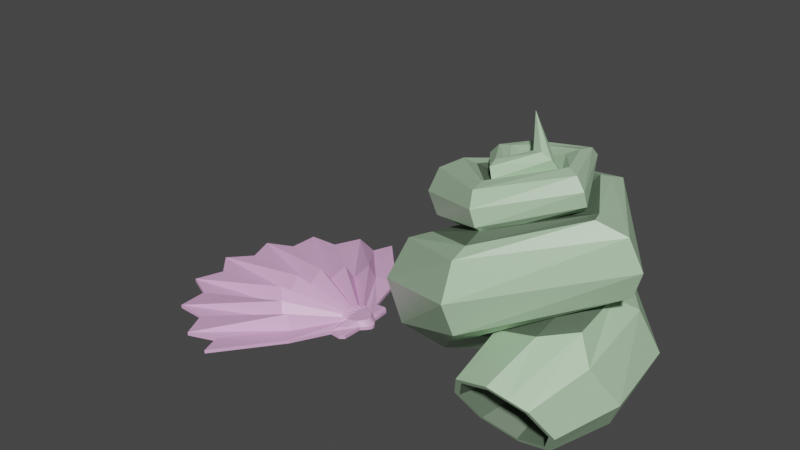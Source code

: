 # Source: Seashell.blend  (saved by Blender 2.91.10; exported with 4.5.12 LTS)
import bpy
from mathutils import Matrix  # noqa: F401  (used for matrix-valued properties, if any)

bpy.ops.wm.read_factory_settings(use_empty=True)
scene = bpy.context.scene
scene.name = 'Scene'

# ---- collections
col_collection = bpy.data.collections.new('Collection'); scene.collection.children.link(col_collection)

# ---- materials (node trees are filled in below, after node groups)
mat_seashell = bpy.data.materials.new('Seashell')
mat_seashell.alpha_threshold = 0.0
mat_seashell.use_transparent_shadow = False
mat_seashell.line_color = (0.0, 0.0, 0.0, 1.0)
mat_hermit = bpy.data.materials.new('Hermit')
mat_hermit.alpha_threshold = 0.0
mat_hermit.use_transparent_shadow = False
mat_hermit.line_color = (0.0, 0.0, 0.0, 1.0)
mat_hermitdark = bpy.data.materials.new('HermitDark')
mat_hermitdark.use_transparent_shadow = False

# ---- material node trees
mat_seashell.use_nodes = True; mat_seashell.node_tree.nodes.clear()
_N = mat_seashell.node_tree.nodes; _L = mat_seashell.node_tree.links
n0 = _N.new('ShaderNodeOutputMaterial'); n0.name = 'Material Output'; n0.location = (300, 300)
n1 = _N.new('ShaderNodeBsdfPrincipled'); n1.name = 'Principled BSDF'; n1.location = (10, 300)
n1.distribution = 'GGX'
n1.subsurface_method = 'BURLEY'
n1.inputs[0].default_value = (0.8, 0.4475, 0.7376, 1.0)
n1.inputs[2].default_value = 0.4
n1.inputs[3].default_value = 1.45
n1.inputs[27].default_value = (0.0, 0.0, 0.0, 1.0)
n1.inputs[28].default_value = 1.0
_L.new(n1.outputs[0], n0.inputs[0])
n0.is_active_output = True
mat_hermit.use_nodes = True; mat_hermit.node_tree.nodes.clear()
_N = mat_hermit.node_tree.nodes; _L = mat_hermit.node_tree.links
n0 = _N.new('ShaderNodeOutputMaterial'); n0.name = 'Material Output'; n0.location = (300, 300)
n1 = _N.new('ShaderNodeBsdfPrincipled'); n1.name = 'Principled BSDF'; n1.location = (10, 300)
n1.distribution = 'GGX'
n1.subsurface_method = 'BURLEY'
n1.inputs[0].default_value = (0.4452, 0.6445, 0.4233, 1.0)
n1.inputs[2].default_value = 0.4
n1.inputs[3].default_value = 1.45
n1.inputs[27].default_value = (0.0, 0.0, 0.0, 1.0)
n1.inputs[28].default_value = 1.0
_L.new(n1.outputs[0], n0.inputs[0])
n0.is_active_output = True
mat_hermitdark.use_nodes = True; mat_hermitdark.node_tree.nodes.clear()
_N = mat_hermitdark.node_tree.nodes; _L = mat_hermitdark.node_tree.links
n0 = _N.new('ShaderNodeBsdfPrincipled'); n0.name = 'Principled BSDF'; n0.location = (10, 300)
n0.distribution = 'GGX'
n0.subsurface_method = 'BURLEY'
n0.inputs[0].default_value = (0.1228, 0.1744, 0.1171, 1.0)
n0.inputs[3].default_value = 1.45
n0.inputs[27].default_value = (0.0, 0.0, 0.0, 1.0)
n0.inputs[28].default_value = 1.0
n1 = _N.new('ShaderNodeOutputMaterial'); n1.name = 'Material Output'; n1.location = (300, 300)
_L.new(n0.outputs[0], n1.inputs[0])
n1.is_active_output = True

# ---- world
world_world = bpy.data.worlds.new('World'); scene.world = world_world
world_world.use_nodes = True; world_world.node_tree.nodes.clear()
_N = world_world.node_tree.nodes; _L = world_world.node_tree.links
n0 = _N.new('ShaderNodeOutputWorld'); n0.name = 'World Output'; n0.location = (300, 300)
n1 = _N.new('ShaderNodeBackground'); n1.name = 'Background'; n1.location = (10, 300)
n1.inputs[0].default_value = (0.05088, 0.05088, 0.05088, 1.0)
_L.new(n1.outputs[0], n0.inputs[0])
n0.is_active_output = True
world_world.color = (0.05088, 0.05088, 0.05088)
world_world.use_sun_shadow = False
world_world.sun_shadow_jitter_overblur = 0.0

# ---- meshes
me_circle = bpy.data.meshes.new('Circle')
me_circle.from_pydata([(-0.009594, 0.09897, 0.00662), (-0.01681, 0.08452, 0.005724), (-0.03827, 0.09239, 0.005724), (-0.04788, 0.07166, 0.005724), (-0.07071, 0.07071, 0.005724), (-0.07166, 0.04788, 0.005724), (-0.09239, 0.03827, 0.005724), (-0.08452, 0.01681, 0.005724), (-0.1, 7.55e-09, 0.005724), (-0.08452, -0.01681, 0.005724), (-0.09239, -0.03827, 0.005724), (-0.07166, -0.04788, 0.005724), (-0.07071, -0.07071, 0.005724), (-0.04788, -0.07166, 0.005724), (-0.03827, -0.09239, 0.005724), (-0.01681, -0.08452, 0.005724), (-0.009724, -0.1016, 0.00724), (0.02821, -0.05705, 0.009074), (0.002817, -0.03879, 0.007974), (0.02992, 0.05717, 0.006355), (-0.01193, 0.01841, 0.01874), (-0.001828, -0.03419, 0.01874), (-0.009229, 0.02563, 0.007974), (-0.01014, -0.02595, 0.007974), (-0.001113, 0.03381, 0.01874), (-0.01659, -0.01956, 0.01874), (0.003432, 0.03839, 0.007974), (-0.01777, -0.009187, 0.007974), (0.01904, -0.04639, 0.007974), (0.01166, 0.04669, 0.01874), (-0.01881, 3.781e-09, 0.01874), (0.01437, -0.0442, 0.01874), (0.01675, 0.04883, 0.007974), (-0.01547, 0.008925, 0.007974), (0.04284, 0.01283, 0.007952), (0.03935, 0.0113, 0.007801), (0.03837, 0.01035, 0.01042), (0.03606, 0.008609, 0.007801), (0.03525, 0.007225, 0.01042), (0.03365, 0.005042, 0.007798), (0.03318, 0.003276, 0.01032), (0.0324, 0.001048, 0.007797), (0.0324, -0.001051, 0.01018), (0.03231, -0.003125, 0.007795), (0.03296, -0.005363, 0.01017), (0.0334, -0.007194, 0.007798), (0.03492, -0.009457, 0.01046), (0.03571, -0.0109, 0.007802), (0.03821, -0.01287, 0.0107), (0.03919, -0.0139, 0.007808), (0.04155, -0.02222, 0.008201), (0.04915, 0.006115, 0.009955), (0.04962, 0.005562, 0.009955), (0.05047, 0.004544, 0.009955), (0.05109, 0.003737, 0.009955), (0.05197, 0.002466, 0.009955), (0.05253, 0.001436, 0.009955), (0.05301, 0.0001379, 0.009955), (0.05317, -0.001086, 0.009955), (0.05301, -0.002295, 0.009955), (0.05253, -0.003599, 0.009955), (0.05195, -0.004666, 0.009955), (0.05104, -0.005985, 0.009955), (0.05038, -0.006828, 0.009955), (0.04942, -0.007973, 0.009955), (0.0489, -0.008577, 0.009955), (0.0518, 0.006681, 0.005935), (0.05244, 0.006084, 0.005935), (0.05358, 0.004987, 0.005935), (0.05443, 0.004117, 0.005935), (0.0556, 0.002746, 0.005935), (0.05637, 0.001637, 0.005935), (0.05701, 0.0002372, 0.005935), (0.05723, -0.001082, 0.005935), (0.05702, -0.002385, 0.005935), (0.05637, -0.003791, 0.005935), (0.05558, -0.004941, 0.005935), (0.05435, -0.006363, 0.005935), (0.05346, -0.007272, 0.005935), (0.05216, -0.008507, 0.005935), (0.05146, -0.009157, 0.005935), (-0.01681, 0.08452, 0.003073), (-0.009594, 0.09897, 0.00397), (0.03983, -0.0267, 0.006372), (0.0479, -0.02718, 0.006056), (0.05128, -0.01667, 0.00585), (0.05111, -0.02461, 0.006044), (0.0509, 0.02078, 0.005903), (0.0517, 0.01215, 0.00597), (0.04003, 0.02245, 0.005702), (0.04743, 0.02342, 0.005809), (-0.03827, 0.09239, 0.003073), (-0.04788, 0.07166, 0.003073), (-0.07071, 0.07071, 0.003073), (-0.07166, 0.04788, 0.003073), (-0.09239, 0.03827, 0.003073), (-0.08452, 0.01681, 0.003073), (-0.1, 7.55e-09, 0.003073), (-0.08452, -0.01681, 0.003073), (-0.09239, -0.03827, 0.003073), (-0.07166, -0.04788, 0.003073), (-0.07071, -0.07071, 0.003073), (-0.04788, -0.07166, 0.003073), (-0.03827, -0.09239, 0.003073), (-0.01681, -0.08452, 0.003073), (-0.009724, -0.1016, 0.00459), (0.02821, -0.05705, 0.006424), (0.02992, 0.05717, 0.003705), (0.0518, 0.006681, 0.003284), (0.05244, 0.006084, 0.003284), (0.05358, 0.004987, 0.003284), (0.05443, 0.004117, 0.003284), (0.0556, 0.002746, 0.003284), (0.05637, 0.001637, 0.003284), (0.05701, 0.0002372, 0.003284), (0.05723, -0.001082, 0.003284), (0.05702, -0.002385, 0.003284), (0.05637, -0.003791, 0.003284), (0.05558, -0.004941, 0.003284), (0.05435, -0.006363, 0.003284), (0.05346, -0.007272, 0.003284), (0.05216, -0.008507, 0.003284), (0.05146, -0.009157, 0.003284), (0.03983, -0.0267, 0.003721), (0.0479, -0.02718, 0.003405), (0.05128, -0.01667, 0.0032), (0.05111, -0.02461, 0.003393), (0.0509, 0.02078, 0.003252), (0.0517, 0.01215, 0.003319), (0.04003, 0.02245, 0.003051), (0.04743, 0.02342, 0.003159), (-0.01553, 0.07991, 0.001668), (-0.008698, 0.09357, 0.002516), (-0.03582, 0.08735, 0.001668), (-0.04491, 0.06774, 0.001668), (-0.06651, 0.06684, 0.001668), (-0.06741, 0.04525, 0.001668), (-0.08702, 0.03615, 0.001668), (-0.07958, 0.01586, 0.001668), (-0.09422, -4.607e-05, 0.001668), (-0.07958, -0.01595, 0.001668), (-0.08702, -0.03625, 0.001668), (-0.06741, -0.04534, 0.001668), (-0.06651, -0.06694, 0.001668), (-0.04491, -0.06783, 0.001668), (-0.03582, -0.08744, 0.001668), (-0.01553, -0.08, 0.001668), (-0.008821, -0.09611, 0.003102), (0.02706, -0.05401, 0.004837), (0.02868, 0.05404, 0.002265), (0.04938, 0.006274, 0.001867), (0.04999, 0.005709, 0.001867), (0.05106, 0.004672, 0.001867), (0.05186, 0.003849, 0.001867), (0.05298, 0.002552, 0.001867), (0.0537, 0.001502, 0.001867), (0.05431, 0.0001783, 0.001867), (0.05451, -0.00107, 0.001867), (0.05431, -0.002302, 0.001867), (0.0537, -0.003632, 0.001867), (0.05295, -0.00472, 0.001867), (0.05179, -0.006065, 0.001867), (0.05095, -0.006925, 0.001867), (0.04972, -0.008093, 0.001867), (0.04906, -0.008708, 0.001867), (0.03805, -0.02531, 0.00228), (0.04569, -0.02576, 0.001981), (0.04888, -0.01582, 0.001787), (0.04873, -0.02332, 0.001971), (0.04853, 0.01962, 0.001837), (0.04928, 0.01145, 0.0019), (0.03824, 0.02119, 0.001647), (0.04525, 0.02211, 0.001748), (0.04651, -0.01569, 0.007068), (0.04022, -0.004481, 0.00948), (0.04014, -0.00593, 0.00948), (0.04073, 0.006577, 0.00948), (0.04064, 0.005481, 0.00948), (0.04045, -0.007721, 0.00948), (0.04028, 0.003754, 0.00948), (0.04051, -0.008866, 0.00948), (0.04032, 0.002356, 0.00948), (0.04128, -0.01042, 0.00948), (0.04017, 0.0005932, 0.00948), (0.04151, -0.01124, 0.00948), (0.04025, -0.001068, 0.00948), (0.04013, -0.00271, 0.00948), (0.04172, 0.00871, 0.00948), (0.04146, 0.007958, 0.00948), (0.04732, 0.009756, 0.006943)], [], [(1, 2, 29, 32), (49, 48, 31, 28), (48, 47, 18, 31), (21, 18, 47, 46), (26, 24, 38, 37), (12, 13, 18, 21), (43, 42, 30, 27), (10, 25, 27, 9), (41, 40, 20, 33), (8, 30, 33, 7), (39, 38, 24, 22), (6, 20, 22, 5), (29, 26, 37, 36), (4, 24, 26, 3), (2, 3, 26, 29), (0, 1, 32, 19), (22, 20, 40, 39), (33, 30, 42, 41), (17, 28, 15, 16), (31, 18, 13, 14), (45, 44, 25, 23), (32, 29, 36, 35), (46, 45, 23, 21), (27, 25, 44, 43), (28, 31, 14, 15), (21, 23, 11, 12), (23, 25, 10, 11), (27, 30, 8, 9), (33, 20, 6, 7), (22, 24, 4, 5), (19, 32, 35, 34, 89), (173, 80, 65, 184), (50, 49, 28, 17, 83), (175, 61, 60, 174), (177, 54, 53, 176), (178, 62, 61, 175), (179, 55, 54, 177), (180, 63, 62, 178), (181, 56, 55, 179), (182, 64, 63, 180), (183, 57, 56, 181), (184, 65, 64, 182), (185, 58, 57, 183), (186, 59, 58, 185), (188, 52, 51, 187), (174, 60, 59, 186), (176, 53, 52, 188), (59, 74, 73, 58), (52, 67, 66, 51), (60, 75, 74, 59), (53, 68, 67, 52), (61, 76, 75, 60), (54, 69, 68, 53), (62, 77, 76, 61), (55, 70, 69, 54), (63, 78, 77, 62), (56, 71, 70, 55), (64, 79, 78, 63), (57, 72, 71, 56), (65, 80, 79, 64), (58, 73, 72, 57), (189, 187, 51, 66), (3, 2, 91, 92), (50, 83, 84, 86, 85, 80, 173), (34, 189, 66, 88, 87, 90, 89), (78, 120, 119, 77), (17, 16, 105, 106), (4, 3, 92, 93), (79, 121, 120, 78), (88, 66, 108, 128), (5, 4, 93, 94), (80, 122, 121, 79), (87, 88, 128, 127), (67, 109, 108, 66), (6, 5, 94, 95), (90, 87, 127, 130), (68, 110, 109, 67), (7, 6, 95, 96), (89, 90, 130, 129), (69, 111, 110, 68), (8, 7, 96, 97), (83, 17, 106, 123), (70, 112, 111, 69), (19, 89, 129, 107), (9, 8, 97, 98), (71, 113, 112, 70), (10, 9, 98, 99), (72, 114, 113, 71), (11, 10, 99, 100), (0, 19, 107, 82), (73, 115, 114, 72), (12, 11, 100, 101), (74, 116, 115, 73), (85, 125, 122, 80), (13, 12, 101, 102), (75, 117, 116, 74), (86, 126, 125, 85), (14, 13, 102, 103), (1, 0, 82, 81), (76, 118, 117, 75), (84, 124, 126, 86), (15, 14, 103, 104), (2, 1, 81, 91), (77, 119, 118, 76), (83, 123, 124, 84), (16, 15, 104, 105), (101, 100, 142, 143), (127, 128, 170, 169), (116, 158, 157, 115), (102, 101, 143, 144), (130, 127, 169, 172), (117, 159, 158, 116), (103, 102, 144, 145), (129, 130, 172, 171), (118, 160, 159, 117), (104, 103, 145, 146), (123, 106, 148, 165), (119, 161, 160, 118), (105, 104, 146, 147), (120, 162, 161, 119), (106, 105, 147, 148), (121, 163, 162, 120), (82, 107, 149, 132), (94, 93, 135, 136), (122, 164, 163, 121), (91, 81, 131, 133), (109, 151, 150, 108), (95, 94, 136, 137), (107, 129, 171, 149), (81, 82, 132, 131), (110, 152, 151, 109), (96, 95, 137, 138), (125, 167, 164, 122), (111, 153, 152, 110), (97, 96, 138, 139), (126, 168, 167, 125), (112, 154, 153, 111), (93, 92, 134, 135), (98, 97, 139, 140), (124, 166, 168, 126), (113, 155, 154, 112), (99, 98, 140, 141), (123, 165, 166, 124), (92, 91, 133, 134), (114, 156, 155, 113), (100, 99, 141, 142), (128, 108, 150, 170), (115, 157, 156, 114), (135, 134, 133, 131, 132, 149, 171, 172, 169, 170, 150, 151, 152, 153, 154, 155, 156, 157, 158, 159, 160, 161, 162, 163, 164, 167, 168, 166, 165, 148, 147, 146, 145, 144, 143, 142, 141, 140, 139, 138, 137, 136), (34, 35, 187, 189), (37, 176, 188, 36), (44, 174, 186, 43), (36, 188, 187, 35), (43, 186, 185, 42), (42, 185, 183, 41), (49, 184, 182, 48), (41, 183, 181, 40), (48, 182, 180, 47), (40, 181, 179, 39), (47, 180, 178, 46), (39, 179, 177, 38), (46, 178, 175, 45), (38, 177, 176, 37), (45, 175, 174, 44), (50, 173, 184, 49)])
_uv = me_circle.uv_layers.new(name='UVMap')
_uv.uv.foreach_set('vector', [0.0, 0.0, 0.0, 0.0, 0.0, 0.0, 0.0, 0.0, 0.0, 0.0, 0.0, 0.0, 0.0, 0.0, 0.0, 0.0, 0.0, 0.0, 0.0, 0.0, 0.0, 0.0, 0.0, 0.0, 0.0, 0.0, 0.0, 0.0, 0.0, 0.0, 0.0, 0.0, 0.0, 0.0, 0.0, 0.0, 0.0, 0.0, 0.0, 0.0, 0.0, 0.0, 0.0, 0.0, 0.0, 0.0, 0.0, 0.0, 0.0, 0.0, 0.0, 0.0, 0.0, 0.0, 0.0, 0.0, 0.0, 0.0, 0.0, 0.0, 0.0, 0.0, 0.0, 0.0, 0.0, 0.0, 0.0, 0.0, 0.0, 0.0, 0.0, 0.0, 0.0, 0.0, 0.0, 0.0, 0.0, 0.0, 0.0, 0.0, 0.0, 0.0, 0.0, 0.0, 0.0, 0.0, 0.0, 0.0, 0.0, 0.0, 0.0, 0.0, 0.0, 0.0, 0.0, 0.0, 0.0, 0.0, 0.0, 0.0, 0.0, 0.0, 0.0, 0.0, 0.0, 0.0, 0.0, 0.0, 0.0, 0.0, 0.0, 0.0, 0.0, 0.0, 0.0, 0.0, 0.0, 0.0, 0.0, 0.0, 0.0, 0.0, 0.0, 0.0, 0.0, 0.0, 0.0, 0.0, 0.0, 0.0, 0.0, 0.0, 0.0, 0.0, 0.0, 0.0, 0.0, 0.0, 0.0, 0.0, 0.0, 0.0, 0.0, 0.0, 0.0, 0.0, 0.0, 0.0, 0.0, 0.0, 0.0, 0.0, 0.0, 0.0, 0.0, 0.0, 0.0, 0.0, 0.0, 0.0, 0.0, 0.0, 0.0, 0.0, 0.0, 0.0, 0.0, 0.0, 0.0, 0.0, 0.0, 0.0, 0.0, 0.0, 0.0, 0.0, 0.0, 0.0, 0.0, 0.0, 0.0, 0.0, 0.0, 0.0, 0.0, 0.0, 0.0, 0.0, 0.0, 0.0, 0.0, 0.0, 0.0, 0.0, 0.0, 0.0, 0.0, 0.0, 0.0, 0.0, 0.0, 0.0, 0.0, 0.0, 0.0, 0.0, 0.0, 0.0, 0.0, 0.0, 0.0, 0.0, 0.0, 0.0, 0.0, 0.0, 0.0, 0.0, 0.0, 0.0, 0.0, 0.0, 0.0, 0.0, 0.0, 0.0, 0.0, 0.0, 0.0, 0.0, 0.0, 0.0, 0.0, 0.0, 0.0, 0.0, 0.0, 0.0, 0.0, 0.0, 0.0, 0.0, 0.0, 0.0, 0.0, 0.0, 0.0, 0.0, 0.0, 0.0, 0.0, 0.0, 0.0, 0.0, 0.0, 0.0, 0.0, 0.0, 0.0, 0.0, 0.0, 0.0, 0.0, 0.0, 0.0, 0.0, 0.0, 0.0, 0.0, 0.0, 0.0, 0.0, 0.0, 0.0, 0.0, 0.0, 0.0, 0.0, 0.0, 0.0, 0.0, 0.0, 0.0, 0.0, 0.0, 0.0, 0.0, 0.0, 0.0, 0.0, 0.0, 0.0, 0.0, 0.0, 0.0, 0.0, 0.0, 0.0, 0.0, 0.0, 0.0, 0.0, 0.0, 0.0, 0.0, 0.0, 0.0, 0.0, 0.0, 0.0, 0.0, 0.0, 0.0, 0.0, 0.0, 0.0, 0.0, 0.0, 0.0, 0.0, 0.0, 0.0, 0.0, 0.0, 0.0, 0.0, 0.0, 0.0, 0.0, 0.0, 0.0, 0.0, 0.0, 0.0, 0.0, 0.0, 0.0, 0.0, 0.0, 0.0, 0.0, 0.0, 0.0, 0.0, 0.0, 0.0, 0.0, 0.0, 0.0, 0.0, 0.0, 0.0, 0.0, 0.0, 0.0, 0.0, 0.0, 0.0, 0.0, 0.0, 0.0, 0.0, 0.0, 0.0, 0.0, 0.0, 0.0, 0.0, 0.0, 0.0, 0.0, 0.0, 0.0, 0.0, 0.0, 0.0, 0.0, 0.0, 0.0, 0.0, 0.0, 0.0, 0.0, 0.0, 0.0, 0.0, 0.0, 0.0, 0.0, 0.0, 0.0, 0.0, 0.0, 0.0, 0.0, 0.0, 0.0, 0.0, 0.0, 0.0, 0.0, 0.0, 0.0, 0.0, 0.0, 0.0, 0.0, 0.0, 0.0, 0.0, 0.0, 0.0, 0.0, 0.0, 0.0, 0.0, 0.0, 0.0, 0.0, 0.0, 0.0, 0.0, 0.0, 0.0, 0.0, 0.0, 0.0, 0.0, 0.0, 0.0, 0.0, 0.0, 0.0, 0.0, 0.0, 0.0, 0.0, 0.0, 0.0, 0.0, 0.0, 0.0, 0.0, 0.0, 0.0, 0.0, 0.0, 0.0, 0.0, 0.0, 0.0, 0.0, 0.0, 0.0, 0.0, 0.0, 0.0, 0.0, 0.0, 0.0, 0.0, 0.0, 0.0, 0.0, 0.0, 0.0, 0.0, 0.0, 0.0, 0.0, 0.0, 0.0, 0.0, 0.0, 0.0, 0.0, 0.0, 0.0, 0.0, 0.0, 0.0, 0.0, 0.0, 0.0, 0.0, 0.0, 0.0, 0.0, 0.0, 0.0, 0.0, 0.0, 0.0, 0.0, 0.0, 0.0, 0.0, 0.0, 0.0, 0.0, 0.0, 0.0, 0.0, 0.0, 0.0, 0.0, 0.0, 0.0, 0.0, 0.0, 0.0, 0.0, 0.0, 0.0, 0.0, 0.0, 0.0, 0.0, 0.0, 0.0, 0.0, 0.0, 0.0, 0.0, 0.0, 0.0, 0.0, 0.0, 0.0, 0.0, 0.0, 0.0, 0.0, 0.0, 0.0, 0.0, 0.0, 0.0, 0.0, 0.0, 0.0, 0.0, 0.0, 0.0, 0.0, 0.0, 0.0, 0.0, 0.0, 0.0, 0.0, 0.0, 0.0, 0.0, 0.0, 0.0, 0.0, 0.0, 0.0, 0.0, 0.0, 0.0, 0.0, 0.0, 0.0, 0.0, 0.0, 0.0, 0.0, 0.0, 0.0, 0.0, 0.0, 0.0, 0.0, 0.0, 0.0, 0.0, 0.0, 0.0, 0.0, 0.0, 0.0, 0.0, 0.0, 0.0, 0.0, 0.0, 0.0, 0.0, 0.0, 0.0, 0.0, 0.0, 0.0, 0.0, 0.0, 0.0, 0.0, 0.0, 0.0, 0.0, 0.0, 0.0, 0.0, 0.0, 0.0, 0.0, 0.0, 0.0, 0.0, 0.0, 0.0, 0.0, 0.0, 0.0, 0.0, 0.0, 0.0, 0.0, 0.0, 0.0, 0.0, 0.0, 0.0, 0.0, 0.0, 0.0, 0.0, 0.0, 0.0, 0.0, 0.0, 0.0, 0.0, 0.0, 0.0, 0.0, 0.0, 0.0, 0.0, 0.0, 0.0, 0.0, 0.0, 0.0, 0.0, 0.0, 0.0, 0.0, 0.0, 0.0, 0.0, 0.0, 0.0, 0.0, 0.0, 0.0, 0.0, 0.0, 0.0, 0.0, 0.0, 0.0, 0.0, 0.0, 0.0, 0.0, 0.0, 0.0, 0.0, 0.0, 0.0, 0.0, 0.0, 0.0, 0.0, 0.0, 0.0, 0.0, 0.0, 0.0, 0.0, 0.0, 0.0, 0.0, 0.0, 0.0, 0.0, 0.0, 0.0, 0.0, 0.0, 0.0, 0.0, 0.0, 0.0, 0.0, 0.0, 0.0, 0.0, 0.0, 0.0, 0.0, 0.0, 0.0, 0.0, 0.0, 0.0, 0.0, 0.0, 0.0, 0.0, 0.0, 0.0, 0.0, 0.0, 0.0, 0.0, 0.0, 0.0, 0.0, 0.0, 0.0, 0.0, 0.0, 0.0, 0.0, 0.0, 0.0, 0.0, 0.0, 0.0, 0.0, 0.0, 0.0, 0.0, 0.0, 0.0, 0.0, 0.0, 0.0, 0.0, 0.0, 0.0, 0.0, 0.0, 0.0, 0.0, 0.0, 0.0, 0.0, 0.0, 0.0, 0.0, 0.0, 0.0, 0.0, 0.0, 0.0, 0.0, 0.0, 0.0, 0.0, 0.0, 0.0, 0.0, 0.0, 0.0, 0.0, 0.0, 0.0, 0.0, 0.0, 0.0, 0.0, 0.0, 0.0, 0.0, 0.0, 0.0, 0.0, 0.0, 0.0, 0.0, 0.0, 0.0, 0.0, 0.0, 0.0, 0.0, 0.0, 0.0, 0.0, 0.0, 0.0, 0.0, 0.0, 0.0, 0.0, 0.0, 0.0, 0.0, 0.0, 0.0, 0.0, 0.0, 0.0, 0.0, 0.0, 0.0, 0.0, 0.0, 0.0, 0.0, 0.0, 0.0, 0.0, 0.0, 0.0, 0.0, 0.0, 0.0, 0.0, 0.0, 0.0, 0.0, 0.0, 0.0, 0.0, 0.0, 0.0, 0.0, 0.0, 0.0, 0.0, 0.0, 0.0, 0.0, 0.0, 0.0, 0.0, 0.0, 0.0, 0.0, 0.0, 0.0, 0.0, 0.0, 0.0, 0.0, 0.0, 0.0, 0.0, 0.0, 0.0, 0.0, 0.0, 0.0, 0.0, 0.0, 0.0, 0.0, 0.0, 0.0, 0.0, 0.0, 0.0, 0.0, 0.0, 0.0, 0.0, 0.0, 0.0, 0.0, 0.0, 0.0, 0.0, 0.0, 0.0, 0.0, 0.0, 0.0, 0.0, 0.0, 0.0, 0.0, 0.0, 0.0, 0.0, 0.0, 0.0, 0.0, 0.0, 0.0, 0.0, 0.0, 0.0, 0.0, 0.0, 0.0, 0.0, 0.0, 0.0, 0.0, 0.0, 0.0, 0.0, 0.0, 0.0, 0.0, 0.0, 0.0, 0.0, 0.0, 0.0, 0.0, 0.0, 0.0, 0.0, 0.0, 0.0, 0.0, 0.0, 0.0, 0.0, 0.0, 0.0, 0.0, 0.0, 0.0, 0.0, 0.0, 0.0, 0.0, 0.0, 0.0, 0.0, 0.0, 0.0, 0.0, 0.0, 0.0, 0.0, 0.0, 0.0, 0.0, 0.0, 0.0, 0.0, 0.0, 0.0, 0.0, 0.0, 0.0, 0.0, 0.0, 0.0, 0.0, 0.0, 0.0, 0.0, 0.0, 0.0, 0.0, 0.0, 0.0, 0.0, 0.0, 0.0, 0.0, 0.0, 0.0, 0.0, 0.0, 0.0, 0.0, 0.0, 0.0, 0.0, 0.0, 0.0, 0.0, 0.0, 0.0, 0.0, 0.0, 0.0, 0.0, 0.0, 0.0, 0.0, 0.0, 0.0, 0.0, 0.0, 0.0, 0.0, 0.0, 0.0, 0.0, 0.0, 0.0, 0.0, 0.0, 0.0, 0.0, 0.0, 0.0, 0.0, 0.0, 0.0, 0.0, 0.0, 0.0, 0.0, 0.0, 0.0, 0.0, 0.0, 0.0, 0.0, 0.0, 0.0, 0.0, 0.0, 0.0, 0.0, 0.0, 0.0, 0.0, 0.0, 0.0, 0.0, 0.0, 0.0, 0.0, 0.0, 0.0, 0.0, 0.0, 0.0, 0.0, 0.0, 0.0, 0.0, 0.0, 0.0, 0.0, 0.0, 0.0, 0.0, 0.0, 0.0, 0.0, 0.0, 0.0, 0.0, 0.0, 0.0, 0.0, 0.0, 0.0, 0.0, 0.0, 0.0, 0.0, 0.0, 0.0, 0.0, 0.0, 0.0, 0.0, 0.0, 0.0, 0.0, 0.0, 0.0, 0.0, 0.0, 0.0, 0.0, 0.0, 0.0, 0.0, 0.0, 0.0, 0.0, 0.0, 0.0, 0.0, 0.0, 0.0, 0.0, 0.0, 0.0, 0.0, 0.0, 0.0, 0.0, 0.0, 0.0, 0.0, 0.0, 0.0, 0.0, 0.0, 0.0, 0.0, 0.0, 0.0, 0.0, 0.0, 0.0, 0.0, 0.0, 0.0, 0.0, 0.0, 0.0, 0.0, 0.0, 0.0, 0.0, 0.0, 0.0, 0.0, 0.0, 0.0, 0.0, 0.0, 0.0, 0.0, 0.0, 0.0, 0.0, 0.0, 0.0, 0.0, 0.0, 0.0, 0.0, 0.0, 0.0, 0.0, 0.0, 0.0, 0.0, 0.0, 0.0, 0.0, 0.0, 0.0, 0.0, 0.0, 0.0, 0.0, 0.0, 0.0, 0.0, 0.0, 0.0, 0.0, 0.0, 0.0, 0.0, 0.0, 0.0, 0.0, 0.0, 0.0, 0.0, 0.0, 0.0, 0.0, 0.0, 0.0, 0.0, 0.0, 0.0, 0.0, 0.0, 0.0, 0.0, 0.0, 0.0, 0.0, 0.0, 0.0, 0.0, 0.0, 0.0, 0.0, 0.0, 0.0, 0.0, 0.0, 0.0, 0.0, 0.0, 0.0, 0.0, 0.0, 0.0, 0.0, 0.0, 0.0, 0.0, 0.0, 0.0, 0.0, 0.0, 0.0, 0.0, 0.0, 0.0, 0.0, 0.0, 0.0, 0.0, 0.0, 0.0, 0.0, 0.0, 0.0, 0.0, 0.0, 0.0, 0.0, 0.0, 0.0, 0.0, 0.0, 0.0, 0.0, 0.0, 0.0, 0.0, 0.0, 0.0, 0.0, 0.0, 0.0, 0.0, 0.0, 0.0, 0.0, 0.0, 0.0, 0.0, 0.0, 0.0, 0.0, 0.0, 0.0, 0.0, 0.0, 0.0, 0.0, 0.0, 0.0, 0.0, 0.0, 0.0, 0.0, 0.0, 0.0, 0.0, 0.0, 0.0, 0.0, 0.0, 0.0, 0.0, 0.0, 0.0, 0.0, 0.0, 0.0, 0.0, 0.0, 0.0, 0.0, 0.0, 0.0, 0.0, 0.0, 0.0, 0.0, 0.0, 0.0, 0.0, 0.0, 0.0, 0.0, 0.0, 0.0, 0.0, 0.0, 0.0, 0.0, 0.0, 0.0, 0.0, 0.0, 0.0, 0.0, 0.0, 0.0, 0.0, 0.0, 0.0, 0.0, 0.0, 0.0, 0.0, 0.0, 0.0, 0.0, 0.0, 0.0, 0.0, 0.0, 0.0, 0.0, 0.0, 0.0, 0.0, 0.0, 0.0, 0.0, 0.0, 0.0, 0.0, 0.0, 0.0, 0.0, 0.0, 0.0, 0.0, 0.0, 0.0, 0.0, 0.0, 0.0, 0.0, 0.0, 0.0, 0.0, 0.0, 0.0, 0.0, 0.0, 0.0, 0.0, 0.0, 0.0, 0.0, 0.0, 0.0, 0.0, 0.0, 0.0, 0.0, 0.0, 0.0, 0.0, 0.0, 0.0, 0.0, 0.0, 0.0, 0.0, 0.0, 0.0, 0.0, 0.0, 0.0, 0.0, 0.0, 0.0, 0.0, 0.0, 0.0, 0.0, 0.0, 0.0, 0.0, 0.0, 0.0, 0.0, 0.0, 0.0, 0.0, 0.0, 0.0, 0.0, 0.0, 0.0, 0.0, 0.0, 0.0, 0.0, 0.0, 0.0, 0.0, 0.0, 0.0, 0.0, 0.0, 0.0, 0.0])
me_circle.materials.append(mat_seashell)
me_circle.use_remesh_fix_poles = True
me_circle.use_remesh_preserve_attributes = False
me_circle.use_mirror_vertex_groups = False
me_circle.update()
me_circle_001 = bpy.data.meshes.new('Circle.001')
me_circle_001.from_pydata([(0.03665, -0.03659, -0.001096), (0.01083, -0.04221, 0.008002), (0.0001309, -0.05579, 0.02997), (0.01083, -0.06936, 0.05193), (0.03665, -0.07499, 0.06103), (0.06247, -0.06936, 0.05193), (0.07316, -0.05579, 0.02997), (0.06247, -0.04221, 0.008002), (0.0464, 0.005591, 0.0007667), (0.01361, -0.001054, 0.01261), (2.813e-05, -0.0171, 0.04121), (0.01361, -0.03314, 0.06981), (0.0464, -0.03978, 0.08166), (0.07919, -0.03314, 0.06981), (0.09277, -0.0171, 0.04121), (0.07919, -0.001054, 0.01261), (0.04372, 0.02939, 0.0006222), (0.01375, 0.0148, 0.01282), (0.002153, 0.004167, 0.04463), (0.01572, 0.003711, 0.07743), (0.04651, 0.0137, 0.09199), (0.07648, 0.02829, 0.07979), (0.08807, 0.03892, 0.04798), (0.07451, 0.03938, 0.01519), (0.007943, 0.06395, 0.0006222), (-0.005372, 0.0334, 0.01282), (-0.007283, 0.01778, 0.04463), (0.00333, 0.02624, 0.07743), (0.02025, 0.05383, 0.09199), (0.03356, 0.08439, 0.07979), (0.03548, 0.1, 0.04798), (0.02486, 0.09154, 0.01519), (-0.04089, 0.0428, 0.003997), (-0.01837, 0.01823, 0.01619), (-0.00487, 0.01015, 0.04801), (-0.008301, 0.02328, 0.0808), (-0.02666, 0.04994, 0.09536), (-0.04918, 0.07451, 0.08317), (-0.06268, 0.0826, 0.05135), (-0.05925, 0.06946, 0.01856), (-0.03434, -0.02098, 0.03079), (-0.008184, -0.005669, 0.04188), (0.001591, 0.004783, 0.07081), (-0.01074, 0.00425, 0.1006), (-0.03796, -0.006957, 0.1139), (-0.06412, -0.02227, 0.1028), (-0.07389, -0.03272, 0.07385), (-0.06156, -0.03219, 0.04403), (0.009516, -0.04463, 0.06962), (0.01023, -0.02008, 0.07898), (0.009143, -0.009283, 0.1029), (0.006889, -0.01855, 0.1274), (0.004788, -0.04247, 0.1381), (0.004072, -0.06701, 0.1287), (0.005161, -0.07781, 0.1048), (0.007415, -0.06854, 0.08032), (0.06368, 0.01069, 0.09024), (0.04355, 0.006506, 0.1028), (0.03374, 0.004505, 0.123), (0.04099, -0.0001891, 0.1439), (0.06106, -0.004825, 0.1531), (0.08219, -0.006688, 0.1454), (0.092, -0.004686, 0.1251), (0.08475, 7.59e-06, 0.1043), (0.02238, 0.05151, 0.09131), (0.01784, 0.03038, 0.09922), (0.01864, 0.0202, 0.1198), (0.02429, 0.02695, 0.1411), (0.0315, 0.04666, 0.1506), (0.03604, 0.06779, 0.1426), (0.03525, 0.07796, 0.122), (0.0296, 0.07122, 0.1008), (-0.02224, 0.04746, 0.09382), (-0.0102, 0.03266, 0.1003), (-0.003313, 0.02671, 0.1182), (-0.005625, 0.03309, 0.1372), (-0.01578, 0.04807, 0.1461), (-0.02782, 0.06287, 0.1396), (-0.03471, 0.06882, 0.1216), (-0.03239, 0.06244, 0.1027), (-0.04926, -0.01226, 0.1198), (-0.03361, -0.008111, 0.116), (-0.02229, 0.002261, 0.1224), (-0.02194, 0.01278, 0.1353), (-0.02872, 0.01439, 0.1482), (-0.04842, 0.01313, 0.1509), (-0.05973, 0.002755, 0.1445), (-0.06008, -0.007762, 0.1316), (0.002283, -0.04328, 0.1397), (0.003234, -0.03401, 0.1323), (0.001411, -0.02224, 0.1331), (-0.002119, -0.01487, 0.1419), (-0.004585, -0.01146, 0.156), (-0.006217, -0.02529, 0.1609), (-0.004417, -0.03727, 0.1599), (-0.0008864, -0.04464, 0.1511), (0.05266, -0.004385, 0.1543), (0.04725, 0.001755, 0.1478), (0.03859, 0.007591, 0.1485), (0.03174, 0.009704, 0.1562), (0.02094, 0.009298, 0.1593), (0.03614, 0.0007168, 0.1728), (0.0448, -0.005119, 0.172), (0.05165, -0.007233, 0.1643), (0.02607, 0.04646, 0.1547), (0.0218, 0.04077, 0.149), (0.01837, 0.03236, 0.1497), (0.01778, 0.02616, 0.1563), (0.01006, 0.02367, 0.1636), (0.02465, 0.03149, 0.1707), (0.02808, 0.0399, 0.17), (0.02867, 0.0461, 0.1634), (-0.02234, 0.04406, 0.1484), (-0.01906, 0.0389, 0.1435), (-0.01335, 0.03359, 0.144), (-0.008545, 0.03124, 0.1498), (-0.004557, 0.02757, 0.1595), (-0.01074, 0.03838, 0.1621), (-0.01646, 0.04369, 0.1615), (-0.02126, 0.04604, 0.1558), (-0.02992, 0.01552, 0.1506), (-0.03108, 0.01746, 0.158), (-0.0266, 0.0204, 0.1637), (-0.01912, 0.02261, 0.1643), (-0.007469, 0.0221, 0.1607), (-0.01186, 0.02086, 0.152), (-0.01633, 0.01793, 0.1462), (-0.02381, 0.01572, 0.1457), (-0.005681, -0.01678, 0.1591), (-0.00976, -0.0133, 0.1648), (-0.01095, -0.005897, 0.167), (-0.008561, 0.001097, 0.1644), (-0.003986, 0.003582, 0.1586), (9.258e-05, 0.0001024, 0.1529), (0.001286, -0.007304, 0.1507), (-0.001106, -0.0143, 0.1532), (0.02406, 0.008836, 0.165), (0.02127, 0.005338, 0.1714), (0.01422, 0.004711, 0.1748), (0.007042, 0.007321, 0.1731), (0.003941, 0.01164, 0.1673), (0.006731, 0.01514, 0.1609), (0.01378, 0.01577, 0.1576), (0.02096, 0.01316, 0.1593), (-0.003722, 0.02422, 0.1908), (0.03665, -0.03876, 0.002417), (0.01375, -0.04375, 0.01049), (0.004261, -0.05579, 0.02997), (0.01375, -0.06783, 0.04945), (0.03665, -0.07281, 0.05752), (0.05955, -0.06783, 0.04945), (0.06903, -0.05579, 0.02997), (0.05955, -0.04375, 0.01049), (0.04189, -0.009195, 0.01811), (0.02763, -0.0123, 0.02313), (0.02172, -0.0198, 0.03527), (0.02763, -0.0273, 0.0474), (0.04189, -0.0304, 0.05242), (0.05615, -0.0273, 0.0474), (0.06206, -0.0198, 0.03527), (0.05615, -0.0123, 0.02313), (0.04956, -0.07217, 0.05648), (0.06705, -0.02385, 0.08541), (0.06149, 0.02099, 0.08589), (0.02691, 0.06911, 0.08589), (-0.03792, 0.06223, 0.08927), (-0.05104, -0.01461, 0.1083), (0.00443, -0.05474, 0.1334), (0.06281, -0.01226, 0.1524), (0.03377, 0.05722, 0.1466), (-0.0218, 0.05547, 0.1428), (-0.03857, 0.01376, 0.1496), (-0.008992, -0.01945, 0.1581), (0.02854, 0.005007, 0.1661), (0.01735, 0.02758, 0.1672), (-0.00765, 0.03297, 0.1608), (-0.006274, 0.00234, 0.1615), (-0.0133, 0.02235, 0.1625), (0.005492, 0.009481, 0.1702), (0.0481, -0.07032, 0.05348), (0.04902, -0.02885, 0.04991)], [], [(4, 12, 11, 3), (2, 10, 9, 1), (7, 15, 14, 6), (161, 162, 12, 4), (3, 11, 10, 2), (1, 9, 8, 0), (0, 8, 15, 7), (6, 14, 13, 5), (15, 23, 22, 14), (162, 163, 20, 12), (11, 19, 18, 10), (9, 17, 16, 8), (8, 16, 23, 15), (14, 22, 21, 13), (12, 20, 19, 11), (10, 18, 17, 9), (18, 26, 25, 17), (23, 31, 30, 22), (163, 164, 28, 20), (19, 27, 26, 18), (17, 25, 24, 16), (16, 24, 31, 23), (22, 30, 29, 21), (20, 28, 27, 19), (24, 32, 39, 31), (30, 38, 37, 29), (28, 36, 35, 27), (26, 34, 33, 25), (31, 39, 38, 30), (164, 165, 36, 28), (27, 35, 34, 26), (25, 33, 32, 24), (35, 43, 42, 34), (33, 41, 40, 32), (32, 40, 47, 39), (38, 46, 45, 37), (36, 44, 43, 35), (34, 42, 41, 33), (39, 47, 46, 38), (165, 166, 44, 36), (47, 55, 54, 46), (166, 167, 52, 44), (43, 51, 50, 42), (41, 49, 48, 40), (40, 48, 55, 47), (46, 54, 53, 45), (44, 52, 51, 43), (42, 50, 49, 41), (52, 60, 59, 51), (50, 58, 57, 49), (55, 63, 62, 54), (167, 168, 60, 52), (51, 59, 58, 50), (49, 57, 56, 48), (48, 56, 63, 55), (54, 62, 61, 53), (56, 64, 71, 63), (62, 70, 69, 61), (60, 68, 67, 59), (58, 66, 65, 57), (63, 71, 70, 62), (168, 169, 68, 60), (59, 67, 66, 58), (57, 65, 64, 56), (169, 170, 76, 68), (67, 75, 74, 66), (65, 73, 72, 64), (64, 72, 79, 71), (70, 78, 77, 69), (68, 76, 75, 67), (66, 74, 73, 65), (71, 79, 78, 70), (79, 87, 86, 78), (170, 171, 84, 76), (75, 83, 82, 74), (73, 81, 80, 72), (72, 80, 87, 79), (78, 86, 85, 77), (76, 84, 83, 75), (74, 82, 81, 73), (86, 94, 93, 85), (84, 92, 91, 83), (82, 90, 89, 81), (87, 95, 94, 86), (171, 172, 92, 84), (83, 91, 90, 82), (81, 89, 88, 80), (80, 88, 95, 87), (89, 97, 96, 88), (88, 96, 103, 95), (94, 102, 101, 93), (92, 100, 99, 91), (90, 98, 97, 89), (95, 103, 102, 94), (172, 173, 100, 92), (91, 99, 98, 90), (103, 111, 110, 102), (173, 174, 108, 100), (99, 107, 106, 98), (97, 105, 104, 96), (96, 104, 111, 103), (102, 110, 109, 101), (100, 108, 107, 99), (98, 106, 105, 97), (106, 114, 113, 105), (111, 119, 118, 110), (174, 175, 116, 108), (107, 115, 114, 106), (105, 113, 112, 104), (104, 112, 119, 111), (110, 118, 117, 109), (108, 116, 115, 107), (115, 125, 126, 114), (114, 126, 127, 113), (118, 122, 123, 117), (112, 120, 121, 119), (175, 177, 124, 116), (119, 121, 122, 118), (116, 124, 125, 115), (113, 127, 120, 112), (127, 135, 128, 120), (125, 133, 134, 126), (120, 128, 129, 121), (177, 176, 132, 124), (121, 129, 130, 122), (126, 134, 135, 127), (124, 132, 133, 125), (122, 130, 131, 123), (132, 140, 141, 133), (134, 142, 143, 135), (129, 137, 138, 130), (176, 178, 140, 132), (135, 143, 136, 128), (133, 141, 142, 134), (128, 136, 137, 129), (130, 138, 139, 131), (139, 144, 140, 178), (141, 144, 142), (136, 144, 137), (138, 144, 139), (140, 144, 141), (142, 144, 143), (143, 144, 136), (137, 144, 138), (100, 108, 116, 124, 132, 92), (2, 147, 148, 3), (0, 145, 146, 1), (7, 152, 145, 0), (5, 150, 151, 6), (3, 148, 149, 4), (1, 146, 147, 2), (6, 151, 152, 7), (161, 179, 150, 5), (151, 159, 160, 152), (179, 180, 158, 150), (147, 155, 156, 148), (145, 153, 154, 146), (152, 160, 153, 145), (150, 158, 159, 151), (148, 156, 157, 149), (146, 154, 155, 147), (154, 153, 160, 159, 158, 180, 157, 156, 155), (149, 157, 180, 179), (4, 149, 179, 161), (131, 139, 178, 176), (123, 131, 176, 177), (117, 123, 177, 175), (109, 117, 175, 174), (101, 109, 174, 173), (93, 101, 173, 172), (85, 93, 172, 171), (77, 85, 171, 170), (69, 77, 170, 169), (61, 69, 169, 168), (53, 61, 168, 167), (45, 53, 167, 166), (37, 45, 166, 165), (29, 37, 165, 164), (21, 29, 164, 163), (13, 21, 163, 162), (5, 13, 162, 161)])
me_circle_001.polygons.foreach_set('material_index', [0, 0, 0, 0, 0, 0, 0, 0, 0, 1, 1, 0, 0, 0, 1, 0, 0, 0, 1, 1, 0, 0, 0, 1, 0, 0, 0, 0, 0, 1, 0, 0, 0, 0, 0, 0, 0, 0, 0, 1, 0, 1, 0, 0, 0, 0, 0, 0, 1, 0, 0, 1, 0, 0, 0, 0, 0, 0, 1, 0, 0, 0, 0, 0, 0, 0, 0, 0, 0, 1, 0, 0, 0, 1, 0, 0, 0, 0, 1, 0, 0, 0, 0, 0, 1, 0, 0, 0, 0, 0, 0, 0, 0, 0, 0, 0, 0, 0, 0, 0, 0, 0, 0, 0, 0, 0, 0, 0, 0, 0, 0, 0, 0, 0, 0, 0, 0, 0, 0, 0, 0, 0, 0, 0, 0, 0, 0, 0, 0, 0, 0, 0, 0, 0, 0, 0, 0, 0, 0, 0, 0, 0, 0, 0, 1, 0, 0, 0, 0, 0, 0, 0, 0, 1, 1, 1, 1, 1, 1, 1, 1, 1, 1, 0, 0, 0, 0, 0, 0, 0, 0, 0, 0, 0, 0, 0, 0, 0, 0, 0, 0])
_uv = me_circle_001.uv_layers.new(name='UVMap')
_uv.uv.foreach_set('vector', [0.0, 0.0, 0.0, 0.0, 0.0, 0.0, 0.0, 0.0, 0.0, 0.0, 0.0, 0.0, 0.0, 0.0, 0.0, 0.0, 0.0, 0.0, 0.0, 0.0, 0.0, 0.0, 0.0, 0.0, 0.0, 0.0, 0.0, 0.0, 0.0, 0.0, 0.0, 0.0, 0.0, 0.0, 0.0, 0.0, 0.0, 0.0, 0.0, 0.0, 0.0, 0.0, 0.0, 0.0, 0.0, 0.0, 0.0, 0.0, 0.0, 0.0, 0.0, 0.0, 0.0, 0.0, 0.0, 0.0, 0.0, 0.0, 0.0, 0.0, 0.0, 0.0, 0.0, 0.0, 0.0, 0.0, 0.0, 0.0, 0.0, 0.0, 0.0, 0.0, 0.0, 0.0, 0.0, 0.0, 0.0, 0.0, 0.0, 0.0, 0.0, 0.0, 0.0, 0.0, 0.0, 0.0, 0.0, 0.0, 0.0, 0.0, 0.0, 0.0, 0.0, 0.0, 0.0, 0.0, 0.0, 0.0, 0.0, 0.0, 0.0, 0.0, 0.0, 0.0, 0.0, 0.0, 0.0, 0.0, 0.0, 0.0, 0.0, 0.0, 0.0, 0.0, 0.0, 0.0, 0.0, 0.0, 0.0, 0.0, 0.0, 0.0, 0.0, 0.0, 0.0, 0.0, 0.0, 0.0, 0.0, 0.0, 0.0, 0.0, 0.0, 0.0, 0.0, 0.0, 0.0, 0.0, 0.0, 0.0, 0.0, 0.0, 0.0, 0.0, 0.0, 0.0, 0.0, 0.0, 0.0, 0.0, 0.0, 0.0, 0.0, 0.0, 0.0, 0.0, 0.0, 0.0, 0.0, 0.0, 0.0, 0.0, 0.0, 0.0, 0.0, 0.0, 0.0, 0.0, 0.0, 0.0, 0.0, 0.0, 0.0, 0.0, 0.0, 0.0, 0.0, 0.0, 0.0, 0.0, 0.0, 0.0, 0.0, 0.0, 0.0, 0.0, 0.0, 0.0, 0.0, 0.0, 0.0, 0.0, 0.0, 0.0, 0.0, 0.0, 0.0, 0.0, 0.0, 0.0, 0.0, 0.0, 0.0, 0.0, 0.0, 0.0, 0.0, 0.0, 0.0, 0.0, 0.0, 0.0, 0.0, 0.0, 0.0, 0.0, 0.0, 0.0, 0.0, 0.0, 0.0, 0.0, 0.0, 0.0, 0.0, 0.0, 0.0, 0.0, 0.0, 0.0, 0.0, 0.0, 0.0, 0.0, 0.0, 0.0, 0.0, 0.0, 0.0, 0.0, 0.0, 0.0, 0.0, 0.0, 0.0, 0.0, 0.0, 0.0, 0.0, 0.0, 0.0, 0.0, 0.0, 0.0, 0.0, 0.0, 0.0, 0.0, 0.0, 0.0, 0.0, 0.0, 0.0, 0.0, 0.0, 0.0, 0.0, 0.0, 0.0, 0.0, 0.0, 0.0, 0.0, 0.0, 0.0, 0.0, 0.0, 0.0, 0.0, 0.0, 0.0, 0.0, 0.0, 0.0, 0.0, 0.0, 0.0, 0.0, 0.0, 0.0, 0.0, 0.0, 0.0, 0.0, 0.0, 0.0, 0.0, 0.0, 0.0, 0.0, 0.0, 0.0, 0.0, 0.0, 0.0, 0.0, 0.0, 0.0, 0.0, 0.0, 0.0, 0.0, 0.0, 0.0, 0.0, 0.0, 0.0, 0.0, 0.0, 0.0, 0.0, 0.0, 0.0, 0.0, 0.0, 0.0, 0.0, 0.0, 0.0, 0.0, 0.0, 0.0, 0.0, 0.0, 0.0, 0.0, 0.0, 0.0, 0.0, 0.0, 0.0, 0.0, 0.0, 0.0, 0.0, 0.0, 0.0, 0.0, 0.0, 0.0, 0.0, 0.0, 0.0, 0.0, 0.0, 0.0, 0.0, 0.0, 0.0, 0.0, 0.0, 0.0, 0.0, 0.0, 0.0, 0.0, 0.0, 0.0, 0.0, 0.0, 0.0, 0.0, 0.0, 0.0, 0.0, 0.0, 0.0, 0.0, 0.0, 0.0, 0.0, 0.0, 0.0, 0.0, 0.0, 0.0, 0.0, 0.0, 0.0, 0.0, 0.0, 0.0, 0.0, 0.0, 0.0, 0.0, 0.0, 0.0, 0.0, 0.0, 0.0, 0.0, 0.0, 0.0, 0.0, 0.0, 0.0, 0.0, 0.0, 0.0, 0.0, 0.0, 0.0, 0.0, 0.0, 0.0, 0.0, 0.0, 0.0, 0.0, 0.0, 0.0, 0.0, 0.0, 0.0, 0.0, 0.0, 0.0, 0.0, 0.0, 0.0, 0.0, 0.0, 0.0, 0.0, 0.0, 0.0, 0.0, 0.0, 0.0, 0.0, 0.0, 0.0, 0.0, 0.0, 0.0, 0.0, 0.0, 0.0, 0.0, 0.0, 0.0, 0.0, 0.0, 0.0, 0.0, 0.0, 0.0, 0.0, 0.0, 0.0, 0.0, 0.0, 0.0, 0.0, 0.0, 0.0, 0.0, 0.0, 0.0, 0.0, 0.0, 0.0, 0.0, 0.0, 0.0, 0.0, 0.0, 0.0, 0.0, 0.0, 0.0, 0.0, 0.0, 0.0, 0.0, 0.0, 0.0, 0.0, 0.0, 0.0, 0.0, 0.0, 0.0, 0.0, 0.0, 0.0, 0.0, 0.0, 0.0, 0.0, 0.0, 0.0, 0.0, 0.0, 0.0, 0.0, 0.0, 0.0, 0.0, 0.0, 0.0, 0.0, 0.0, 0.0, 0.0, 0.0, 0.0, 0.0, 0.0, 0.0, 0.0, 0.0, 0.0, 0.0, 0.0, 0.0, 0.0, 0.0, 0.0, 0.0, 0.0, 0.0, 0.0, 0.0, 0.0, 0.0, 0.0, 0.0, 0.0, 0.0, 0.0, 0.0, 0.0, 0.0, 0.0, 0.0, 0.0, 0.0, 0.0, 0.0, 0.0, 0.0, 0.0, 0.0, 0.0, 0.0, 0.0, 0.0, 0.0, 0.0, 0.0, 0.0, 0.0, 0.0, 0.0, 0.0, 0.0, 0.0, 0.0, 0.0, 0.0, 0.0, 0.0, 0.0, 0.0, 0.0, 0.0, 0.0, 0.0, 0.0, 0.0, 0.0, 0.0, 0.0, 0.0, 0.0, 0.0, 0.0, 0.0, 0.0, 0.0, 0.0, 0.0, 0.0, 0.0, 0.0, 0.0, 0.0, 0.0, 0.0, 0.0, 0.0, 0.0, 0.0, 0.0, 0.0, 0.0, 0.0, 0.0, 0.0, 0.0, 0.0, 0.0, 0.0, 0.0, 0.0, 0.0, 0.0, 0.0, 0.0, 0.0, 0.0, 0.0, 0.0, 0.0, 0.0, 0.0, 0.0, 0.0, 0.0, 0.0, 0.0, 0.0, 0.0, 0.0, 0.0, 0.0, 0.0, 0.0, 0.0, 0.0, 0.0, 0.0, 0.0, 0.0, 0.0, 0.0, 0.0, 0.0, 0.0, 0.0, 0.0, 0.0, 0.0, 0.0, 0.0, 0.0, 0.0, 0.0, 0.0, 0.0, 0.0, 0.0, 0.0, 0.0, 0.0, 0.0, 0.0, 0.0, 0.0, 0.0, 0.0, 0.0, 0.0, 0.0, 0.0, 0.0, 0.0, 0.0, 0.0, 0.0, 0.0, 0.0, 0.0, 0.0, 0.0, 0.0, 0.0, 0.0, 0.0, 0.0, 0.0, 0.0, 0.0, 0.0, 0.0, 0.0, 0.0, 0.0, 0.0, 0.0, 0.0, 0.0, 0.0, 0.0, 0.0, 0.0, 0.0, 0.0, 0.0, 0.0, 0.0, 0.0, 0.0, 0.0, 0.0, 0.0, 0.0, 0.0, 0.0, 0.0, 0.0, 0.0, 0.0, 0.0, 0.0, 0.0, 0.0, 0.0, 0.0, 0.0, 0.0, 0.0, 0.0, 0.0, 0.0, 0.0, 0.0, 0.0, 0.0, 0.0, 0.0, 0.0, 0.0, 0.0, 0.0, 0.0, 0.0, 0.0, 0.0, 0.0, 0.0, 0.0, 0.0, 0.0, 0.0, 0.0, 0.0, 0.0, 0.0, 0.0, 0.0, 0.0, 0.0, 0.0, 0.0, 0.0, 0.0, 0.0, 0.0, 0.0, 0.0, 0.0, 0.0, 0.0, 0.0, 0.0, 0.0, 0.0, 0.0, 0.0, 0.0, 0.0, 0.0, 0.0, 0.0, 0.0, 0.0, 0.0, 0.0, 0.0, 0.0, 0.0, 0.0, 0.0, 0.0, 0.0, 0.0, 0.0, 0.0, 0.0, 0.0, 0.0, 0.0, 0.0, 0.0, 0.0, 0.0, 0.0, 0.0, 0.0, 0.0, 0.0, 0.0, 0.0, 0.0, 0.0, 0.0, 0.0, 0.0, 0.0, 0.0, 0.0, 0.0, 0.0, 0.0, 0.0, 0.0, 0.0, 0.0, 0.0, 0.0, 0.0, 0.0, 0.0, 0.0, 0.0, 0.0, 0.0, 0.0, 0.0, 0.0, 0.0, 0.0, 0.0, 0.0, 0.0, 0.0, 0.0, 0.0, 0.0, 0.0, 0.0, 0.0, 0.0, 0.0, 0.0, 0.0, 0.0, 0.0, 0.0, 0.0, 0.0, 0.0, 0.0, 0.0, 0.0, 0.0, 0.0, 0.0, 0.0, 0.0, 0.0, 0.0, 0.0, 0.0, 0.0, 0.0, 0.0, 0.0, 0.0, 0.0, 0.0, 0.0, 0.0, 0.0, 0.0, 0.0, 0.0, 0.0, 0.0, 0.0, 0.0, 0.0, 0.0, 0.0, 0.0, 0.0, 0.0, 0.0, 0.0, 0.0, 0.0, 0.0, 0.0, 0.0, 0.0, 0.0, 0.0, 0.0, 0.0, 0.0, 0.0, 0.0, 0.0, 0.0, 0.0, 0.0, 0.0, 0.0, 0.0, 0.0, 0.0, 0.0, 0.0, 0.0, 0.0, 0.0, 0.0, 0.0, 0.0, 0.0, 0.0, 0.0, 0.0, 0.0, 0.0, 0.0, 0.0, 0.0, 0.0, 0.0, 0.0, 0.0, 0.0, 0.0, 0.0, 0.0, 0.0, 0.0, 0.0, 0.0, 0.0, 0.0, 0.0, 0.0, 0.0, 0.0, 0.0, 0.0, 0.0, 0.0, 0.0, 0.0, 0.0, 0.0, 0.0, 0.0, 0.0, 0.0, 0.0, 0.0, 0.0, 0.0, 0.0, 0.0, 0.0, 0.0, 0.0, 0.0, 0.0, 0.0, 0.0, 0.0, 0.0, 0.0, 0.0, 0.0, 0.0, 0.0, 0.0, 0.0, 0.0, 0.0, 0.0, 0.0, 0.0, 0.0, 0.0, 0.0, 0.0, 0.0, 0.0, 0.0, 0.0, 0.0, 0.0, 0.0, 0.0, 0.0, 0.0, 0.0, 0.0, 0.0, 0.0, 0.0, 0.0, 0.0, 0.0, 0.0, 0.0, 0.0, 0.0, 0.0, 0.0, 0.0, 0.0, 0.0, 0.0, 0.0, 0.0, 0.0, 0.0, 0.0, 0.0, 0.0, 0.0, 0.0, 0.0, 0.0, 0.0, 0.0, 0.0, 0.0, 0.0, 0.0, 0.0, 0.0, 0.0, 0.0, 0.0, 0.0, 0.0, 0.0, 0.0, 0.0, 0.0, 0.0, 0.0, 0.0, 0.0, 0.0, 0.0, 0.0, 0.0, 0.0, 0.0, 0.0, 0.0, 0.0, 0.0, 0.0, 0.0, 0.0, 0.0, 0.0, 0.0, 0.0, 0.0, 0.0, 0.0, 0.0, 0.0, 0.0, 0.0, 0.0, 0.0, 0.0, 0.0, 0.0, 0.0, 0.0, 0.0, 0.0, 0.0, 0.0, 0.0, 0.0, 0.0, 0.0, 0.0, 0.0, 0.0, 0.0, 0.0, 0.0, 0.0, 0.0, 0.0, 0.0, 0.0, 0.0, 0.0, 0.0, 0.0, 0.0, 0.0, 0.0, 0.0, 0.0, 0.0, 0.0, 0.0, 0.0, 0.0, 0.0, 0.0, 0.0, 0.0, 0.0, 0.0, 0.0, 0.0, 0.0, 0.0, 0.0, 0.0, 0.0, 0.0, 0.0, 0.0, 0.0, 0.0, 0.0, 0.0, 0.0, 0.0, 0.0, 0.0, 0.0, 0.0, 0.0, 0.0, 0.0, 0.0, 0.0, 0.0, 0.0, 0.0, 0.0, 0.0, 0.0, 0.0, 0.0, 0.0, 0.0, 0.0, 0.0, 0.0, 0.0, 0.0, 0.0, 0.0, 0.0, 0.0, 0.0, 0.0, 0.0, 0.0, 0.0, 0.0, 0.0, 0.0, 0.0, 0.0, 0.0, 0.0, 0.0, 0.0, 0.0, 0.0, 0.0, 0.0, 0.0, 0.0, 0.0, 0.0, 0.0, 0.0, 0.0, 0.0, 0.0, 0.0, 0.0, 0.0, 0.0, 0.0, 0.0, 0.0, 0.0, 0.0, 0.0, 0.0, 0.0, 0.0, 0.0, 0.0, 0.0, 0.0, 0.0, 0.0, 0.0, 0.0, 0.0, 0.0, 0.0, 0.0, 0.0, 0.0, 0.0, 0.0, 0.0, 0.0, 0.0, 0.0, 0.0, 0.0, 0.0, 0.0, 0.0, 0.0, 0.0, 0.0, 0.0, 0.0, 0.0, 0.0, 0.0, 0.0, 0.0, 0.0, 0.0, 0.0, 0.0, 0.0, 0.0, 0.0, 0.0, 0.0, 0.0, 0.0, 0.0, 0.0, 0.0, 0.0, 0.0, 0.0, 0.0, 0.0, 0.0, 0.0, 0.0, 0.0, 0.0, 0.0, 0.0, 0.0, 0.0, 0.0, 0.0, 0.0, 0.0, 0.0, 0.0, 0.0, 0.0, 0.0, 0.0, 0.0, 0.0, 0.0, 0.0, 0.0, 0.0, 0.0, 0.0, 0.0, 0.0, 0.0, 0.0, 0.0, 0.0, 0.0, 0.0, 0.0, 0.0, 0.0, 0.0, 0.0, 0.0, 0.0, 0.0, 0.0, 0.0, 0.0, 0.0, 0.0, 0.0, 0.0, 0.0, 0.0, 0.0, 0.0, 0.0, 0.0, 0.0, 0.0, 0.0, 0.0, 0.0, 0.0, 0.0, 0.0, 0.0, 0.0, 0.0, 0.0, 0.0, 0.0, 0.0, 0.0, 0.0, 0.0, 0.0, 0.0, 0.0, 0.0, 0.0, 0.0, 0.0, 0.0, 0.0, 0.0, 0.0, 0.0, 0.0, 0.0, 0.0, 0.0, 0.0, 0.0, 0.0, 0.0, 0.0, 0.0, 0.0, 0.0, 0.0, 0.0, 0.0, 0.0, 0.0, 0.0, 0.0, 0.0, 0.0, 0.0, 0.0, 0.0, 0.0, 0.0, 0.0, 0.0, 0.0, 0.0, 0.0, 0.0, 0.0, 0.0, 0.0, 0.0, 0.0, 0.0, 0.0, 0.0, 0.0, 0.0, 0.0, 0.0, 0.0, 0.0, 0.0, 0.0, 0.0, 0.0, 0.0, 0.0, 0.0, 0.0, 0.0, 0.0, 0.0, 0.0, 0.0, 0.0, 0.0, 0.0, 0.0, 0.0, 0.0, 0.0, 0.0, 0.0, 0.0, 0.0, 0.0, 0.0, 0.0, 0.0, 0.0, 0.0, 0.0, 0.0, 0.0, 0.0, 0.0, 0.0, 0.0, 0.0, 0.0, 0.0, 0.0, 0.0, 0.0, 0.0, 0.0, 0.0])
me_circle_001.materials.append(mat_hermit)
me_circle_001.materials.append(mat_hermitdark)
me_circle_001.use_remesh_fix_poles = True
me_circle_001.use_remesh_preserve_attributes = False
me_circle_001.use_mirror_vertex_groups = False
me_circle_001.update()

# ---- objects
ob_seasshel = bpy.data.objects.new('Seasshel', me_circle)
ob_hermit = bpy.data.objects.new('Hermit', me_circle_001)

# ---- transforms, parenting, visibility, modifiers, constraints
ob_seasshel.location = (0.0, 0.0, 0.0)
ob_seasshel.lineart.crease_threshold = 0.0
ob_hermit.location = (0.1714, 0.0, 0.0)
ob_hermit.lineart.crease_threshold = 0.0

# ---- collection membership
col_collection.objects.link(ob_seasshel)
col_collection.objects.link(ob_hermit)

# ---- scene / render settings (as saved in the file)
scene.frame_start = 1; scene.frame_end = 250; scene.frame_set(1)
scene.render.engine = 'BLENDER_EEVEE_NEXT'
scene.cycles.use_denoising = False
scene.cycles.samples = 128
scene.cycles.sampling_pattern = 'TABULATED_SOBOL'
scene.cycles.use_adaptive_sampling = False
scene.cycles.use_light_tree = False
scene.view_settings.view_transform = 'Filmic'
bpy.context.view_layer.update()

# ---- added for rendering (the .blend has no active camera and no usable light): camera, sun
cam_auto = bpy.data.cameras.new('AutoCamera')
cam_auto.lens = 50.0
cam_auto.sensor_width = 36.0
cam_auto.clip_end = 1000.0
ob_auto_camera = bpy.data.objects.new('AutoCamera', cam_auto)
scene.collection.objects.link(ob_auto_camera)
ob_auto_camera.location = (0.506114, -0.509631, 0.434113)
ob_auto_camera.rotation_euler = (1.09748, -7.21219e-08, 0.694738)
scene.camera = ob_auto_camera
light_auto_sun = bpy.data.lights.new('AutoSun', 'SUN')
light_auto_sun.energy = 3.0
light_auto_sun.angle = 0.0523599
ob_auto_sun = bpy.data.objects.new('AutoSun', light_auto_sun)
scene.collection.objects.link(ob_auto_sun)
ob_auto_sun.rotation_euler = (0.872665, 0.174533, 0.523599)
bpy.context.view_layer.update()

